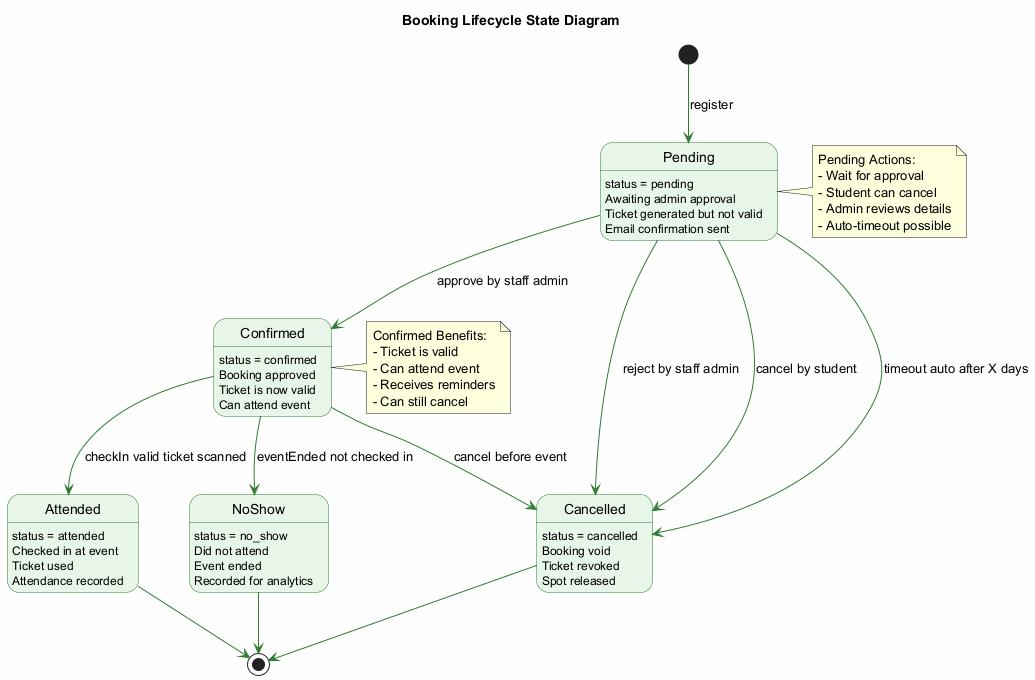

The diagram above was rendered by PlantUML. Its source (embedded in the PNG):
@startuml State_Booking_Lifecycle
'==============================================================================
' DIAGRAM: State Diagram - Booking Lifecycle
' PURPOSE: Shows all possible states and transitions for a Booking entity
'==============================================================================

skinparam backgroundColor #FEFEFE
skinparam stateBackgroundColor #E8F5E9
skinparam stateBorderColor #2E7D32
skinparam arrowColor #2E7D32

title Booking Lifecycle State Diagram

[*] --> Pending : register

state Pending {
    Pending : status = pending
    Pending : Awaiting admin approval
    Pending : Ticket generated but not valid
    Pending : Email confirmation sent
}

state Confirmed {
    Confirmed : status = confirmed
    Confirmed : Booking approved
    Confirmed : Ticket is now valid
    Confirmed : Can attend event
}

state Cancelled {
    Cancelled : status = cancelled
    Cancelled : Booking void
    Cancelled : Ticket revoked
    Cancelled : Spot released
}

state Attended {
    Attended : status = attended
    Attended : Checked in at event
    Attended : Ticket used
    Attended : Attendance recorded
}

state NoShow {
    NoShow : status = no_show
    NoShow : Did not attend
    NoShow : Event ended
    NoShow : Recorded for analytics
}

Pending --> Confirmed : approve by staff admin
Pending --> Cancelled : reject by staff admin
Pending --> Cancelled : cancel by student
Pending --> Cancelled : timeout auto after X days

Confirmed --> Attended : checkIn valid ticket scanned
Confirmed --> Cancelled : cancel before event
Confirmed --> NoShow : eventEnded not checked in

Attended --> [*]
NoShow --> [*]
Cancelled --> [*]

note right of Pending
  Pending Actions:
  - Wait for approval
  - Student can cancel
  - Admin reviews details
  - Auto-timeout possible
end note

note right of Confirmed
  Confirmed Benefits:
  - Ticket is valid
  - Can attend event
  - Receives reminders
  - Can still cancel
end note

@enduml